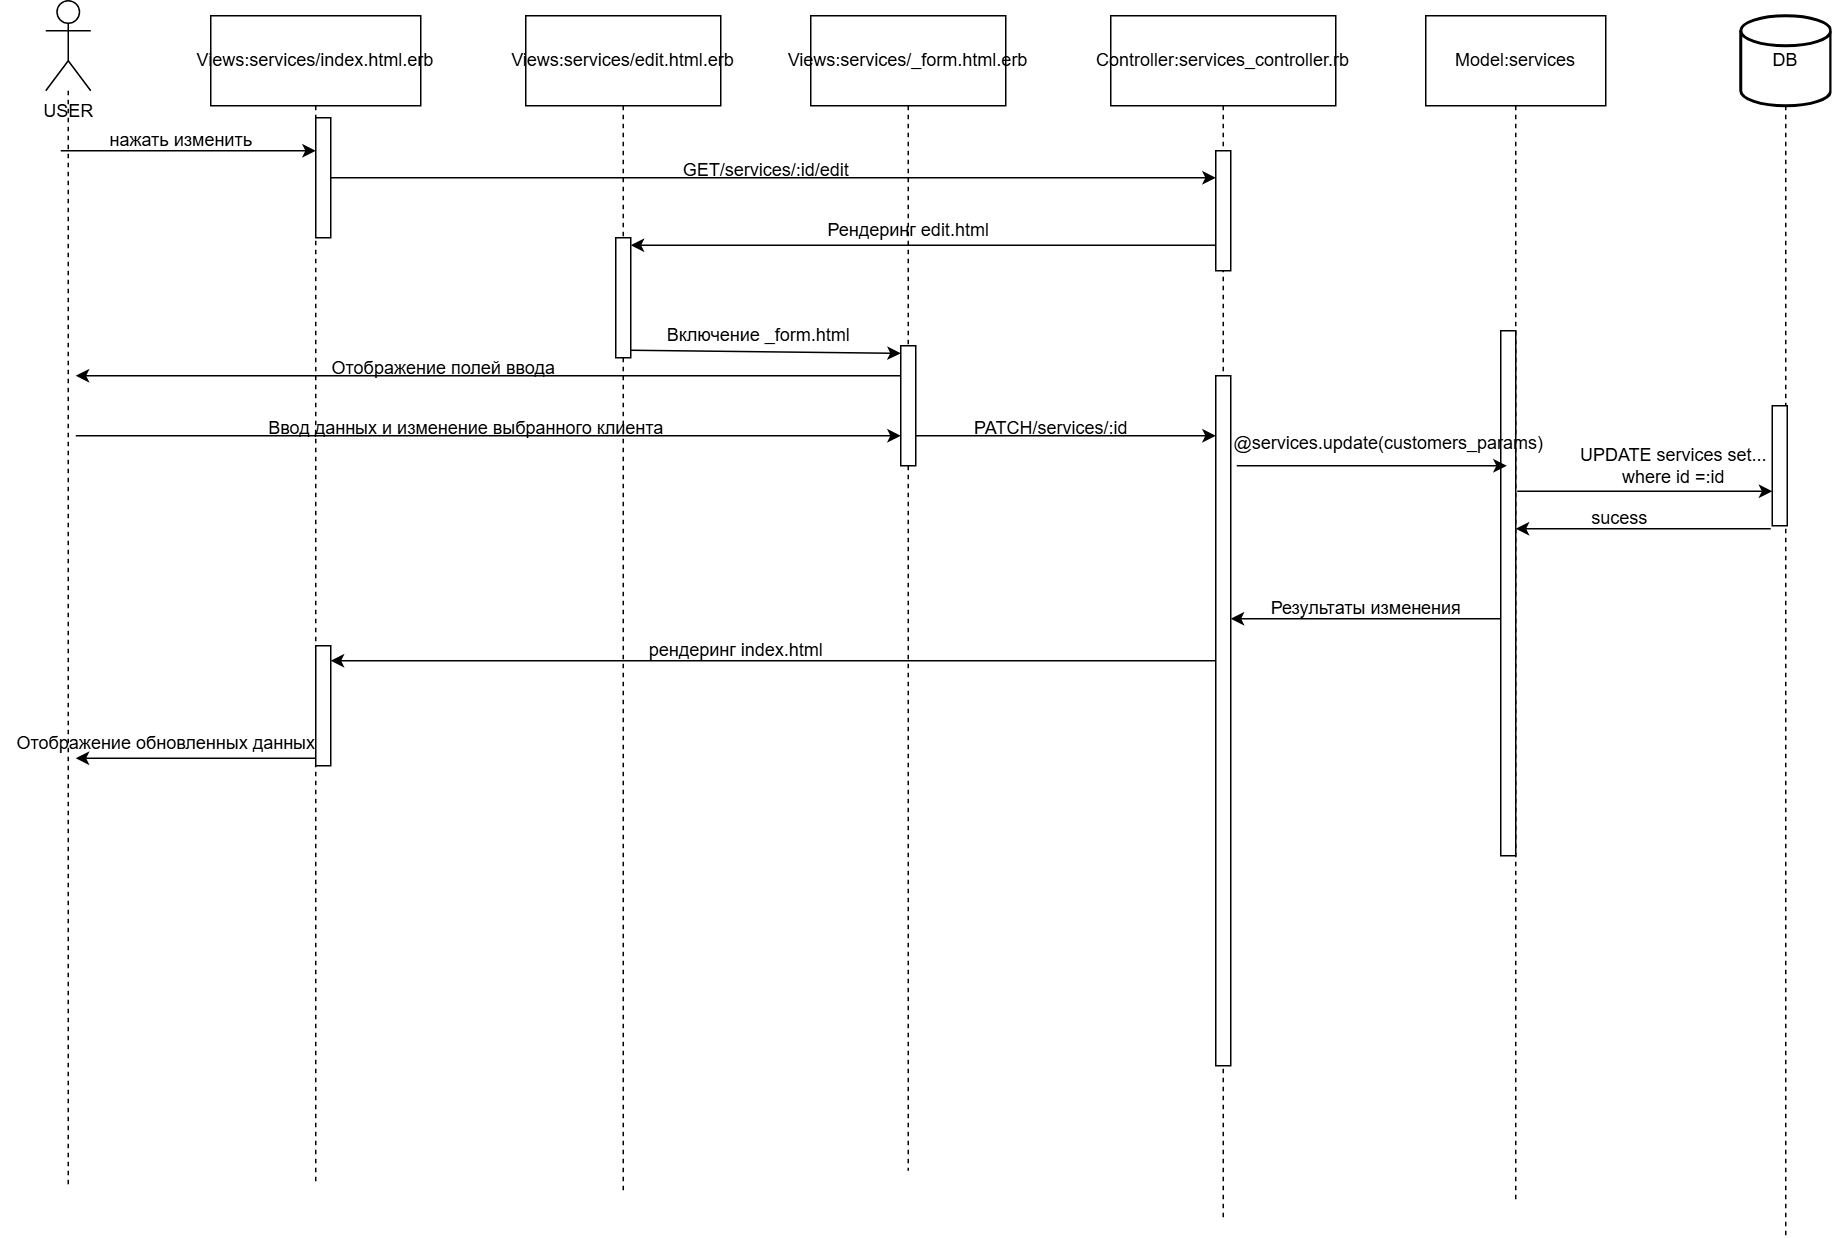

The diagram above was exported from draw.io. Its source (the exported page's mxGraphModel, read from the mxfile embedded in the PNG):
<mxGraphModel dx="1434" dy="780" grid="1" gridSize="10" guides="1" tooltips="1" connect="1" arrows="1" fold="1" page="1" pageScale="1" pageWidth="827" pageHeight="1169" math="0" shadow="0">
  <root>
    <mxCell id="0" />
    <mxCell id="1" parent="0" />
    <mxCell id="5byBEIYVpUZ5SQ9cEEhw-8" style="edgeStyle=orthogonalEdgeStyle;rounded=0;orthogonalLoop=1;jettySize=auto;html=1;dashed=1;endArrow=none;startFill=0;" parent="1" source="5byBEIYVpUZ5SQ9cEEhw-1" edge="1">
      <mxGeometry relative="1" as="geometry">
        <mxPoint x="105" y="840" as="targetPoint" />
      </mxGeometry>
    </mxCell>
    <mxCell id="5byBEIYVpUZ5SQ9cEEhw-1" value="USER" style="shape=umlActor;verticalLabelPosition=bottom;verticalAlign=top;html=1;" parent="1" vertex="1">
      <mxGeometry x="90" y="50" width="30" height="60" as="geometry" />
    </mxCell>
    <mxCell id="5byBEIYVpUZ5SQ9cEEhw-11" style="edgeStyle=orthogonalEdgeStyle;rounded=0;orthogonalLoop=1;jettySize=auto;html=1;dashed=1;endArrow=none;startFill=0;" parent="1" source="5byBEIYVpUZ5SQ9cEEhw-2" edge="1">
      <mxGeometry relative="1" as="geometry">
        <mxPoint x="475" y="844" as="targetPoint" />
      </mxGeometry>
    </mxCell>
    <mxCell id="5byBEIYVpUZ5SQ9cEEhw-2" value="Views:services/edit.html.erb" style="rounded=0;whiteSpace=wrap;html=1;" parent="1" vertex="1">
      <mxGeometry x="410" y="60" width="130" height="60" as="geometry" />
    </mxCell>
    <mxCell id="5byBEIYVpUZ5SQ9cEEhw-10" style="edgeStyle=orthogonalEdgeStyle;rounded=0;orthogonalLoop=1;jettySize=auto;html=1;dashed=1;endArrow=none;startFill=0;" parent="1" source="5byBEIYVpUZ5SQ9cEEhw-3" edge="1">
      <mxGeometry relative="1" as="geometry">
        <mxPoint x="665" y="830" as="targetPoint" />
      </mxGeometry>
    </mxCell>
    <mxCell id="5byBEIYVpUZ5SQ9cEEhw-3" value="Views:services/_form.html.erb" style="rounded=0;whiteSpace=wrap;html=1;" parent="1" vertex="1">
      <mxGeometry x="600" y="60" width="130" height="60" as="geometry" />
    </mxCell>
    <mxCell id="5byBEIYVpUZ5SQ9cEEhw-9" style="edgeStyle=orthogonalEdgeStyle;rounded=0;orthogonalLoop=1;jettySize=auto;html=1;dashed=1;endArrow=none;startFill=0;" parent="1" source="5byBEIYVpUZ5SQ9cEEhw-4" edge="1">
      <mxGeometry relative="1" as="geometry">
        <mxPoint x="270" y="838" as="targetPoint" />
      </mxGeometry>
    </mxCell>
    <mxCell id="5byBEIYVpUZ5SQ9cEEhw-4" value="Views:services/index.html.erb" style="rounded=0;whiteSpace=wrap;html=1;" parent="1" vertex="1">
      <mxGeometry x="200" y="60" width="140" height="60" as="geometry" />
    </mxCell>
    <mxCell id="5byBEIYVpUZ5SQ9cEEhw-13" style="edgeStyle=orthogonalEdgeStyle;rounded=0;orthogonalLoop=1;jettySize=auto;html=1;dashed=1;endArrow=none;startFill=0;" parent="1" source="5byBEIYVpUZ5SQ9cEEhw-5" edge="1">
      <mxGeometry relative="1" as="geometry">
        <mxPoint x="1070" y="852" as="targetPoint" />
      </mxGeometry>
    </mxCell>
    <mxCell id="5byBEIYVpUZ5SQ9cEEhw-5" value="Model:services" style="rounded=0;whiteSpace=wrap;html=1;" parent="1" vertex="1">
      <mxGeometry x="1010" y="60" width="120" height="60" as="geometry" />
    </mxCell>
    <mxCell id="5byBEIYVpUZ5SQ9cEEhw-12" style="edgeStyle=orthogonalEdgeStyle;rounded=0;orthogonalLoop=1;jettySize=auto;html=1;dashed=1;endArrow=none;startFill=0;" parent="1" source="5byBEIYVpUZ5SQ9cEEhw-6" edge="1">
      <mxGeometry relative="1" as="geometry">
        <mxPoint x="875" y="864" as="targetPoint" />
      </mxGeometry>
    </mxCell>
    <mxCell id="5byBEIYVpUZ5SQ9cEEhw-6" value="Controller:services_controller.rb" style="rounded=0;whiteSpace=wrap;html=1;" parent="1" vertex="1">
      <mxGeometry x="800" y="60" width="150" height="60" as="geometry" />
    </mxCell>
    <mxCell id="5byBEIYVpUZ5SQ9cEEhw-14" style="edgeStyle=orthogonalEdgeStyle;rounded=0;orthogonalLoop=1;jettySize=auto;html=1;dashed=1;endArrow=none;startFill=0;" parent="1" source="5byBEIYVpUZ5SQ9cEEhw-7" edge="1">
      <mxGeometry relative="1" as="geometry">
        <mxPoint x="1250" y="873" as="targetPoint" />
      </mxGeometry>
    </mxCell>
    <mxCell id="5byBEIYVpUZ5SQ9cEEhw-7" value="DB" style="strokeWidth=2;html=1;shape=mxgraph.flowchart.database;whiteSpace=wrap;" parent="1" vertex="1">
      <mxGeometry x="1220" y="60" width="60" height="60" as="geometry" />
    </mxCell>
    <mxCell id="5byBEIYVpUZ5SQ9cEEhw-15" value="" style="endArrow=classic;html=1;rounded=0;" parent="1" edge="1">
      <mxGeometry width="50" height="50" relative="1" as="geometry">
        <mxPoint x="100" y="150" as="sourcePoint" />
        <mxPoint x="270" y="150" as="targetPoint" />
      </mxGeometry>
    </mxCell>
    <mxCell id="5byBEIYVpUZ5SQ9cEEhw-16" value="нажать изменить" style="text;html=1;align=center;verticalAlign=middle;resizable=0;points=[];autosize=1;strokeColor=none;fillColor=none;" parent="1" vertex="1">
      <mxGeometry x="120" y="128" width="120" height="30" as="geometry" />
    </mxCell>
    <mxCell id="5byBEIYVpUZ5SQ9cEEhw-17" value="" style="html=1;points=[[0,0,0,0,5],[0,1,0,0,-5],[1,0,0,0,5],[1,1,0,0,-5]];perimeter=orthogonalPerimeter;outlineConnect=0;targetShapes=umlLifeline;portConstraint=eastwest;newEdgeStyle={&quot;curved&quot;:0,&quot;rounded&quot;:0};" parent="1" vertex="1">
      <mxGeometry x="270" y="128" width="10" height="80" as="geometry" />
    </mxCell>
    <mxCell id="5byBEIYVpUZ5SQ9cEEhw-20" value="" style="html=1;points=[[0,0,0,0,5],[0,1,0,0,-5],[1,0,0,0,5],[1,1,0,0,-5]];perimeter=orthogonalPerimeter;outlineConnect=0;targetShapes=umlLifeline;portConstraint=eastwest;newEdgeStyle={&quot;curved&quot;:0,&quot;rounded&quot;:0};" parent="1" vertex="1">
      <mxGeometry x="870" y="150" width="10" height="80" as="geometry" />
    </mxCell>
    <mxCell id="5byBEIYVpUZ5SQ9cEEhw-21" value="" style="endArrow=classic;html=1;rounded=0;" parent="1" source="5byBEIYVpUZ5SQ9cEEhw-17" target="5byBEIYVpUZ5SQ9cEEhw-20" edge="1">
      <mxGeometry width="50" height="50" relative="1" as="geometry">
        <mxPoint x="290" y="170" as="sourcePoint" />
        <mxPoint x="630" y="360" as="targetPoint" />
      </mxGeometry>
    </mxCell>
    <mxCell id="5byBEIYVpUZ5SQ9cEEhw-22" value="GET/services/:id/edit" style="text;html=1;align=center;verticalAlign=middle;resizable=0;points=[];autosize=1;strokeColor=none;fillColor=none;" parent="1" vertex="1">
      <mxGeometry x="505" y="148" width="130" height="30" as="geometry" />
    </mxCell>
    <mxCell id="5byBEIYVpUZ5SQ9cEEhw-23" value="" style="html=1;points=[[0,0,0,0,5],[0,1,0,0,-5],[1,0,0,0,5],[1,1,0,0,-5]];perimeter=orthogonalPerimeter;outlineConnect=0;targetShapes=umlLifeline;portConstraint=eastwest;newEdgeStyle={&quot;curved&quot;:0,&quot;rounded&quot;:0};" parent="1" vertex="1">
      <mxGeometry x="470" y="208" width="10" height="80" as="geometry" />
    </mxCell>
    <mxCell id="5byBEIYVpUZ5SQ9cEEhw-25" value="" style="endArrow=classic;html=1;rounded=0;entryX=1;entryY=0;entryDx=0;entryDy=5;entryPerimeter=0;" parent="1" source="5byBEIYVpUZ5SQ9cEEhw-20" target="5byBEIYVpUZ5SQ9cEEhw-23" edge="1">
      <mxGeometry width="50" height="50" relative="1" as="geometry">
        <mxPoint x="580" y="410" as="sourcePoint" />
        <mxPoint x="630" y="360" as="targetPoint" />
      </mxGeometry>
    </mxCell>
    <mxCell id="5byBEIYVpUZ5SQ9cEEhw-26" value="Рендеринг edit.html" style="text;html=1;align=center;verticalAlign=middle;resizable=0;points=[];autosize=1;strokeColor=none;fillColor=none;" parent="1" vertex="1">
      <mxGeometry x="600" y="188" width="130" height="30" as="geometry" />
    </mxCell>
    <mxCell id="5byBEIYVpUZ5SQ9cEEhw-27" value="" style="html=1;points=[[0,0,0,0,5],[0,1,0,0,-5],[1,0,0,0,5],[1,1,0,0,-5]];perimeter=orthogonalPerimeter;outlineConnect=0;targetShapes=umlLifeline;portConstraint=eastwest;newEdgeStyle={&quot;curved&quot;:0,&quot;rounded&quot;:0};" parent="1" vertex="1">
      <mxGeometry x="660" y="280" width="10" height="80" as="geometry" />
    </mxCell>
    <mxCell id="5byBEIYVpUZ5SQ9cEEhw-28" value="" style="endArrow=classic;html=1;rounded=0;exitX=1;exitY=1;exitDx=0;exitDy=-5;exitPerimeter=0;entryX=0;entryY=0;entryDx=0;entryDy=5;entryPerimeter=0;" parent="1" source="5byBEIYVpUZ5SQ9cEEhw-23" target="5byBEIYVpUZ5SQ9cEEhw-27" edge="1">
      <mxGeometry width="50" height="50" relative="1" as="geometry">
        <mxPoint x="580" y="410" as="sourcePoint" />
        <mxPoint x="630" y="360" as="targetPoint" />
      </mxGeometry>
    </mxCell>
    <mxCell id="5byBEIYVpUZ5SQ9cEEhw-29" value="Включение _form.html" style="text;html=1;align=center;verticalAlign=middle;resizable=0;points=[];autosize=1;strokeColor=none;fillColor=none;" parent="1" vertex="1">
      <mxGeometry x="490" y="258" width="150" height="30" as="geometry" />
    </mxCell>
    <mxCell id="5byBEIYVpUZ5SQ9cEEhw-30" value="" style="endArrow=classic;html=1;rounded=0;" parent="1" edge="1">
      <mxGeometry width="50" height="50" relative="1" as="geometry">
        <mxPoint x="660" y="300" as="sourcePoint" />
        <mxPoint x="110" y="300" as="targetPoint" />
      </mxGeometry>
    </mxCell>
    <mxCell id="5byBEIYVpUZ5SQ9cEEhw-31" value="Отображение полей ввода" style="text;html=1;align=center;verticalAlign=middle;resizable=0;points=[];autosize=1;strokeColor=none;fillColor=none;" parent="1" vertex="1">
      <mxGeometry x="270" y="280" width="170" height="30" as="geometry" />
    </mxCell>
    <mxCell id="5byBEIYVpUZ5SQ9cEEhw-32" value="" style="endArrow=classic;html=1;rounded=0;entryX=0;entryY=0.625;entryDx=0;entryDy=0;entryPerimeter=0;" parent="1" edge="1">
      <mxGeometry width="50" height="50" relative="1" as="geometry">
        <mxPoint x="110" y="340" as="sourcePoint" />
        <mxPoint x="660" y="340" as="targetPoint" />
      </mxGeometry>
    </mxCell>
    <mxCell id="5byBEIYVpUZ5SQ9cEEhw-34" value="Ввод данных и изменение выбранного клиента" style="text;html=1;align=center;verticalAlign=middle;resizable=0;points=[];autosize=1;strokeColor=none;fillColor=none;" parent="1" vertex="1">
      <mxGeometry x="225" y="320" width="290" height="30" as="geometry" />
    </mxCell>
    <mxCell id="5byBEIYVpUZ5SQ9cEEhw-35" value="" style="html=1;points=[[0,0,0,0,5],[0,1,0,0,-5],[1,0,0,0,5],[1,1,0,0,-5]];perimeter=orthogonalPerimeter;outlineConnect=0;targetShapes=umlLifeline;portConstraint=eastwest;newEdgeStyle={&quot;curved&quot;:0,&quot;rounded&quot;:0};" parent="1" vertex="1">
      <mxGeometry x="870" y="300" width="10" height="460" as="geometry" />
    </mxCell>
    <mxCell id="5byBEIYVpUZ5SQ9cEEhw-36" value="" style="endArrow=classic;html=1;rounded=0;exitX=1;exitY=1;exitDx=0;exitDy=-5;exitPerimeter=0;" parent="1" edge="1">
      <mxGeometry width="50" height="50" relative="1" as="geometry">
        <mxPoint x="670" y="340" as="sourcePoint" />
        <mxPoint x="870" y="340" as="targetPoint" />
      </mxGeometry>
    </mxCell>
    <mxCell id="5byBEIYVpUZ5SQ9cEEhw-37" value="PATCH/services/:id" style="text;html=1;align=center;verticalAlign=middle;resizable=0;points=[];autosize=1;strokeColor=none;fillColor=none;" parent="1" vertex="1">
      <mxGeometry x="695" y="320" width="130" height="30" as="geometry" />
    </mxCell>
    <mxCell id="5byBEIYVpUZ5SQ9cEEhw-38" value="" style="html=1;points=[[0,0,0,0,5],[0,1,0,0,-5],[1,0,0,0,5],[1,1,0,0,-5]];perimeter=orthogonalPerimeter;outlineConnect=0;targetShapes=umlLifeline;portConstraint=eastwest;newEdgeStyle={&quot;curved&quot;:0,&quot;rounded&quot;:0};" parent="1" vertex="1">
      <mxGeometry x="1060" y="270" width="10" height="350" as="geometry" />
    </mxCell>
    <mxCell id="5byBEIYVpUZ5SQ9cEEhw-39" value="" style="endArrow=classic;html=1;rounded=0;exitX=1;exitY=0;exitDx=0;exitDy=5;exitPerimeter=0;" parent="1" edge="1">
      <mxGeometry width="50" height="50" relative="1" as="geometry">
        <mxPoint x="884" y="360" as="sourcePoint" />
        <mxPoint x="1064" y="360" as="targetPoint" />
      </mxGeometry>
    </mxCell>
    <mxCell id="5byBEIYVpUZ5SQ9cEEhw-40" value="@services.update(customers_params)" style="text;html=1;align=center;verticalAlign=middle;resizable=0;points=[];autosize=1;strokeColor=none;fillColor=none;" parent="1" vertex="1">
      <mxGeometry x="870" y="330" width="230" height="30" as="geometry" />
    </mxCell>
    <mxCell id="5byBEIYVpUZ5SQ9cEEhw-42" value="" style="html=1;points=[[0,0,0,0,5],[0,1,0,0,-5],[1,0,0,0,5],[1,1,0,0,-5]];perimeter=orthogonalPerimeter;outlineConnect=0;targetShapes=umlLifeline;portConstraint=eastwest;newEdgeStyle={&quot;curved&quot;:0,&quot;rounded&quot;:0};" parent="1" vertex="1">
      <mxGeometry x="1241" y="320" width="10" height="80" as="geometry" />
    </mxCell>
    <mxCell id="5byBEIYVpUZ5SQ9cEEhw-43" value="" style="endArrow=classic;html=1;rounded=0;" parent="1" edge="1">
      <mxGeometry width="50" height="50" relative="1" as="geometry">
        <mxPoint x="1071" y="377" as="sourcePoint" />
        <mxPoint x="1241" y="377" as="targetPoint" />
      </mxGeometry>
    </mxCell>
    <mxCell id="5byBEIYVpUZ5SQ9cEEhw-44" value="UPDATE services set...&lt;br&gt;where id =:id" style="text;html=1;align=center;verticalAlign=middle;resizable=0;points=[];autosize=1;strokeColor=none;fillColor=none;" parent="1" vertex="1">
      <mxGeometry x="1100" y="340" width="150" height="40" as="geometry" />
    </mxCell>
    <mxCell id="5byBEIYVpUZ5SQ9cEEhw-45" value="" style="endArrow=classic;html=1;rounded=0;" parent="1" edge="1">
      <mxGeometry width="50" height="50" relative="1" as="geometry">
        <mxPoint x="1240" y="402" as="sourcePoint" />
        <mxPoint x="1070" y="402" as="targetPoint" />
        <Array as="points">
          <mxPoint x="1150" y="402" />
        </Array>
      </mxGeometry>
    </mxCell>
    <mxCell id="5byBEIYVpUZ5SQ9cEEhw-46" value="sucess" style="text;html=1;align=center;verticalAlign=middle;resizable=0;points=[];autosize=1;strokeColor=none;fillColor=none;" parent="1" vertex="1">
      <mxGeometry x="1109" y="380" width="60" height="30" as="geometry" />
    </mxCell>
    <mxCell id="5byBEIYVpUZ5SQ9cEEhw-47" value="" style="endArrow=classic;html=1;rounded=0;" parent="1" edge="1">
      <mxGeometry width="50" height="50" relative="1" as="geometry">
        <mxPoint x="1060" y="462" as="sourcePoint" />
        <mxPoint x="880" y="462" as="targetPoint" />
      </mxGeometry>
    </mxCell>
    <mxCell id="5byBEIYVpUZ5SQ9cEEhw-48" value="Результаты изменения" style="text;html=1;align=center;verticalAlign=middle;resizable=0;points=[];autosize=1;strokeColor=none;fillColor=none;" parent="1" vertex="1">
      <mxGeometry x="895" y="440" width="150" height="30" as="geometry" />
    </mxCell>
    <mxCell id="5byBEIYVpUZ5SQ9cEEhw-49" value="" style="html=1;points=[[0,0,0,0,5],[0,1,0,0,-5],[1,0,0,0,5],[1,1,0,0,-5]];perimeter=orthogonalPerimeter;outlineConnect=0;targetShapes=umlLifeline;portConstraint=eastwest;newEdgeStyle={&quot;curved&quot;:0,&quot;rounded&quot;:0};" parent="1" vertex="1">
      <mxGeometry x="270" y="480" width="10" height="80" as="geometry" />
    </mxCell>
    <mxCell id="5byBEIYVpUZ5SQ9cEEhw-50" value="" style="endArrow=classic;html=1;rounded=0;" parent="1" source="5byBEIYVpUZ5SQ9cEEhw-35" edge="1">
      <mxGeometry width="50" height="50" relative="1" as="geometry">
        <mxPoint x="580" y="490" as="sourcePoint" />
        <mxPoint x="280" y="490" as="targetPoint" />
      </mxGeometry>
    </mxCell>
    <mxCell id="5byBEIYVpUZ5SQ9cEEhw-51" value="рендеринг index.html" style="text;html=1;align=center;verticalAlign=middle;resizable=0;points=[];autosize=1;strokeColor=none;fillColor=none;" parent="1" vertex="1">
      <mxGeometry x="480" y="468" width="140" height="30" as="geometry" />
    </mxCell>
    <mxCell id="5byBEIYVpUZ5SQ9cEEhw-52" value="" style="endArrow=classic;html=1;rounded=0;exitX=0;exitY=1;exitDx=0;exitDy=-5;exitPerimeter=0;" parent="1" source="5byBEIYVpUZ5SQ9cEEhw-49" edge="1">
      <mxGeometry width="50" height="50" relative="1" as="geometry">
        <mxPoint x="550" y="380" as="sourcePoint" />
        <mxPoint x="110" y="555" as="targetPoint" />
      </mxGeometry>
    </mxCell>
    <mxCell id="5byBEIYVpUZ5SQ9cEEhw-53" value="Отображение обновленных данных" style="text;html=1;align=center;verticalAlign=middle;resizable=0;points=[];autosize=1;strokeColor=none;fillColor=none;" parent="1" vertex="1">
      <mxGeometry x="60" y="530" width="220" height="30" as="geometry" />
    </mxCell>
  </root>
</mxGraphModel>